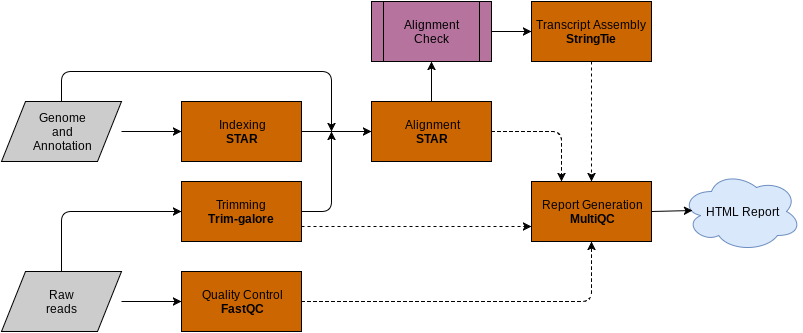

The diagram above was exported from draw.io. Its source (the exported page's mxGraphModel, read from the mxfile embedded in the PNG):
<mxGraphModel dx="1380" dy="721" grid="1" gridSize="10" guides="1" tooltips="1" connect="1" arrows="1" fold="1" page="1" pageScale="1" pageWidth="850" pageHeight="1100" background="#ffffff" math="0" shadow="0">
  <root>
    <mxCell id="0" />
    <mxCell id="1" parent="0" />
    <mxCell id="2" value="" style="shape=parallelogram;whiteSpace=wrap;html=1;labelBackgroundColor=none;fillColor=#CCCCCC;" vertex="1" parent="1">
      <mxGeometry x="30" y="360" width="120" height="60" as="geometry" />
    </mxCell>
    <mxCell id="3" value="Raw reads" style="text;html=1;strokeColor=none;fillColor=none;align=center;verticalAlign=middle;whiteSpace=wrap;" vertex="1" parent="1">
      <mxGeometry x="70" y="380" width="40" height="20" as="geometry" />
    </mxCell>
    <mxCell id="4" value="Genome&lt;br&gt;and&lt;br&gt;Annotation" style="shape=parallelogram;whiteSpace=wrap;html=1;labelBackgroundColor=none;fillColor=#CCCCCC;" vertex="1" parent="1">
      <mxGeometry x="30" y="190" width="120" height="60" as="geometry" />
    </mxCell>
    <mxCell id="6" value="Quality Control&lt;br&gt;&lt;b&gt;FastQC&lt;/b&gt;" style="whiteSpace=wrap;html=1;labelBackgroundColor=none;fillColor=#CC6600;" vertex="1" parent="1">
      <mxGeometry x="210" y="360" width="120" height="60" as="geometry" />
    </mxCell>
    <mxCell id="7" value="Indexing&lt;br&gt;&lt;b&gt;STAR&lt;/b&gt;&lt;br&gt;" style="whiteSpace=wrap;html=1;labelBackgroundColor=none;fillColor=#CC6600;" vertex="1" parent="1">
      <mxGeometry x="210" y="190" width="120" height="60" as="geometry" />
    </mxCell>
    <mxCell id="8" value="" style="endArrow=classic;html=1;entryX=0;entryY=0.5;exitX=1;exitY=0.5;" edge="1" parent="1" source="2" target="6">
      <mxGeometry width="50" height="50" relative="1" as="geometry">
        <mxPoint x="160" y="390" as="sourcePoint" />
        <mxPoint x="80" y="600" as="targetPoint" />
      </mxGeometry>
    </mxCell>
    <mxCell id="9" value="Trimming&lt;br&gt;&lt;b&gt;Trim-galore&lt;/b&gt;" style="whiteSpace=wrap;html=1;labelBackgroundColor=none;fillColor=#CC6600;" vertex="1" parent="1">
      <mxGeometry x="210" y="270" width="120" height="60" as="geometry" />
    </mxCell>
    <mxCell id="10" value="" style="endArrow=classic;html=1;exitX=0.5;exitY=0;entryX=0;entryY=0.5;" edge="1" parent="1" source="2" target="9">
      <mxGeometry width="50" height="50" relative="1" as="geometry">
        <mxPoint x="30" y="490" as="sourcePoint" />
        <mxPoint x="80" y="440" as="targetPoint" />
        <Array as="points">
          <mxPoint x="90" y="300" />
        </Array>
      </mxGeometry>
    </mxCell>
    <mxCell id="11" value="Alignment&lt;br&gt;&lt;b&gt;STAR&lt;/b&gt;" style="whiteSpace=wrap;html=1;labelBackgroundColor=none;fillColor=#CC6600;" vertex="1" parent="1">
      <mxGeometry x="400" y="190" width="120" height="60" as="geometry" />
    </mxCell>
    <mxCell id="12" value="" style="endArrow=classic;html=1;exitX=1;exitY=0.5;entryX=0;entryY=0.5;" edge="1" parent="1" source="4" target="7">
      <mxGeometry width="50" height="50" relative="1" as="geometry">
        <mxPoint x="30" y="490" as="sourcePoint" />
        <mxPoint x="80" y="440" as="targetPoint" />
      </mxGeometry>
    </mxCell>
    <mxCell id="13" value="" style="endArrow=classic;html=1;exitX=1;exitY=0.5;entryX=0;entryY=0.5;" edge="1" parent="1" source="7" target="11">
      <mxGeometry width="50" height="50" relative="1" as="geometry">
        <mxPoint x="30" y="490" as="sourcePoint" />
        <mxPoint x="80" y="440" as="targetPoint" />
      </mxGeometry>
    </mxCell>
    <mxCell id="14" value="" style="endArrow=classic;html=1;exitX=1;exitY=0.5;" edge="1" parent="1" source="9">
      <mxGeometry width="50" height="50" relative="1" as="geometry">
        <mxPoint x="30" y="490" as="sourcePoint" />
        <mxPoint x="360" y="220" as="targetPoint" />
        <Array as="points">
          <mxPoint x="360" y="300" />
        </Array>
      </mxGeometry>
    </mxCell>
    <mxCell id="15" value="" style="endArrow=classic;html=1;exitX=0.5;exitY=0;" edge="1" parent="1" source="4">
      <mxGeometry width="50" height="50" relative="1" as="geometry">
        <mxPoint x="30" y="490" as="sourcePoint" />
        <mxPoint x="360" y="220" as="targetPoint" />
        <Array as="points">
          <mxPoint x="90" y="160" />
          <mxPoint x="360" y="160" />
        </Array>
      </mxGeometry>
    </mxCell>
    <mxCell id="16" value="Alignment Check" style="shape=process;whiteSpace=wrap;html=1;labelBackgroundColor=none;fillColor=#B5739D;" vertex="1" parent="1">
      <mxGeometry x="400" y="90" width="120" height="60" as="geometry" />
    </mxCell>
    <mxCell id="17" value="" style="endArrow=classic;html=1;exitX=0.5;exitY=0;entryX=0.5;entryY=1;" edge="1" parent="1" source="11" target="16">
      <mxGeometry width="50" height="50" relative="1" as="geometry">
        <mxPoint x="30" y="490" as="sourcePoint" />
        <mxPoint x="480" y="160" as="targetPoint" />
      </mxGeometry>
    </mxCell>
    <mxCell id="18" value="Transcript Assembly&lt;br&gt;&lt;b&gt;StringTie&lt;/b&gt;" style="whiteSpace=wrap;html=1;labelBackgroundColor=none;fillColor=#CC6600;" vertex="1" parent="1">
      <mxGeometry x="560" y="90" width="120" height="60" as="geometry" />
    </mxCell>
    <mxCell id="19" value="" style="endArrow=classic;html=1;exitX=1;exitY=0.5;entryX=0;entryY=0.5;" edge="1" parent="1" source="16" target="18">
      <mxGeometry width="50" height="50" relative="1" as="geometry">
        <mxPoint x="30" y="490" as="sourcePoint" />
        <mxPoint x="80" y="440" as="targetPoint" />
      </mxGeometry>
    </mxCell>
    <mxCell id="20" value="Report Generation&lt;br&gt;&lt;b&gt;MultiQC&lt;/b&gt;" style="whiteSpace=wrap;html=1;labelBackgroundColor=none;fillColor=#CC6600;" vertex="1" parent="1">
      <mxGeometry x="560" y="270" width="120" height="60" as="geometry" />
    </mxCell>
    <mxCell id="21" value="" style="endArrow=classic;html=1;exitX=1;exitY=0.75;entryX=0;entryY=0.75;dashed=1;" edge="1" parent="1" source="9" target="20">
      <mxGeometry width="50" height="50" relative="1" as="geometry">
        <mxPoint x="30" y="490" as="sourcePoint" />
        <mxPoint x="80" y="440" as="targetPoint" />
      </mxGeometry>
    </mxCell>
    <mxCell id="22" value="" style="endArrow=classic;html=1;dashed=1;exitX=1;exitY=0.5;entryX=0.5;entryY=1;" edge="1" parent="1" source="6" target="20">
      <mxGeometry width="50" height="50" relative="1" as="geometry">
        <mxPoint x="30" y="490" as="sourcePoint" />
        <mxPoint x="80" y="440" as="targetPoint" />
        <Array as="points">
          <mxPoint x="620" y="390" />
        </Array>
      </mxGeometry>
    </mxCell>
    <mxCell id="23" value="" style="endArrow=classic;html=1;dashed=1;exitX=1;exitY=0.5;entryX=0.25;entryY=0;" edge="1" parent="1" source="11" target="20">
      <mxGeometry width="50" height="50" relative="1" as="geometry">
        <mxPoint x="30" y="490" as="sourcePoint" />
        <mxPoint x="80" y="440" as="targetPoint" />
        <Array as="points">
          <mxPoint x="590" y="220" />
        </Array>
      </mxGeometry>
    </mxCell>
    <mxCell id="24" value="" style="endArrow=classic;html=1;dashed=1;exitX=0.5;exitY=1;entryX=0.5;entryY=0;" edge="1" parent="1" source="18" target="20">
      <mxGeometry width="50" height="50" relative="1" as="geometry">
        <mxPoint x="30" y="490" as="sourcePoint" />
        <mxPoint x="80" y="440" as="targetPoint" />
      </mxGeometry>
    </mxCell>
    <mxCell id="25" value="HTML Report" style="ellipse;shape=cloud;whiteSpace=wrap;html=1;labelBackgroundColor=none;fillColor=#dae8fc;strokeColor=#6c8ebf;" vertex="1" parent="1">
      <mxGeometry x="710" y="260" width="120" height="80" as="geometry" />
    </mxCell>
    <mxCell id="26" value="" style="endArrow=classic;html=1;exitX=1;exitY=0.5;entryX=0.092;entryY=0.488;entryPerimeter=0;" edge="1" parent="1" source="20" target="25">
      <mxGeometry width="50" height="50" relative="1" as="geometry">
        <mxPoint x="30" y="490" as="sourcePoint" />
        <mxPoint x="80" y="440" as="targetPoint" />
      </mxGeometry>
    </mxCell>
  </root>
</mxGraphModel>